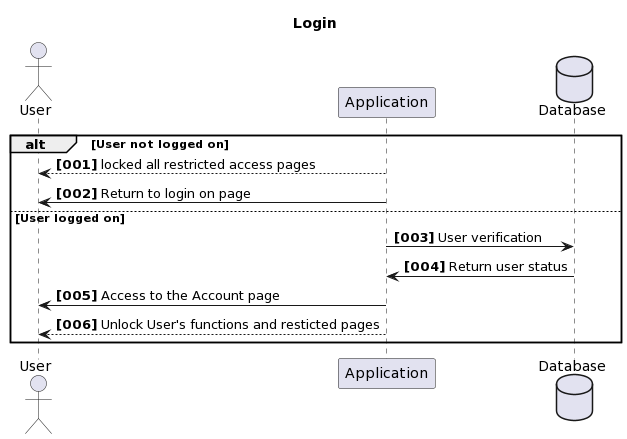

The diagram above was rendered by PlantUML. Its source (embedded in the PNG):
@startuml
autonumber
title Login
actor User

autonumber "<b>[000]"
alt User not logged on
Application-->User : locked all restricted access pages
Application->User : Return to login on page

database Database
else User logged on
Application->Database : User verification
Database->Application : Return user status
Application->User    : Access to the Account page
Application-->User    : Unlock User's functions and resticted pages

end
@enduml